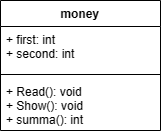

The diagram above was exported from draw.io. Its source (the exported page's mxGraphModel, read from the mxfile embedded in the PNG):
<mxGraphModel dx="670" dy="298" grid="1" gridSize="10" guides="1" tooltips="1" connect="1" arrows="1" fold="1" page="1" pageScale="1" pageWidth="827" pageHeight="1169" background="none" math="0" shadow="0">
  <root>
    <mxCell id="0" />
    <mxCell id="1" parent="0" />
    <mxCell id="NExEgPNsxXofTEPOzG4k-1" value="money" style="swimlane;fontStyle=1;align=center;verticalAlign=top;childLayout=stackLayout;horizontal=1;startSize=26;horizontalStack=0;resizeParent=1;resizeParentMax=0;resizeLast=0;collapsible=1;marginBottom=0;" vertex="1" parent="1">
      <mxGeometry x="320" y="160" width="160" height="130" as="geometry" />
    </mxCell>
    <mxCell id="NExEgPNsxXofTEPOzG4k-2" value="+ first: int&#10;+ second: int&#10;" style="text;strokeColor=none;fillColor=none;align=left;verticalAlign=top;spacingLeft=4;spacingRight=4;overflow=hidden;rotatable=0;points=[[0,0.5],[1,0.5]];portConstraint=eastwest;" vertex="1" parent="NExEgPNsxXofTEPOzG4k-1">
      <mxGeometry y="26" width="160" height="44" as="geometry" />
    </mxCell>
    <mxCell id="NExEgPNsxXofTEPOzG4k-3" value="" style="line;strokeWidth=1;fillColor=none;align=left;verticalAlign=middle;spacingTop=-1;spacingLeft=3;spacingRight=3;rotatable=0;labelPosition=right;points=[];portConstraint=eastwest;" vertex="1" parent="NExEgPNsxXofTEPOzG4k-1">
      <mxGeometry y="70" width="160" height="8" as="geometry" />
    </mxCell>
    <mxCell id="NExEgPNsxXofTEPOzG4k-4" value="+ Read(): void&#10;+ Show(): void&#10;+ summa(): int" style="text;strokeColor=none;fillColor=none;align=left;verticalAlign=top;spacingLeft=4;spacingRight=4;overflow=hidden;rotatable=0;points=[[0,0.5],[1,0.5]];portConstraint=eastwest;" vertex="1" parent="NExEgPNsxXofTEPOzG4k-1">
      <mxGeometry y="78" width="160" height="52" as="geometry" />
    </mxCell>
  </root>
</mxGraphModel>